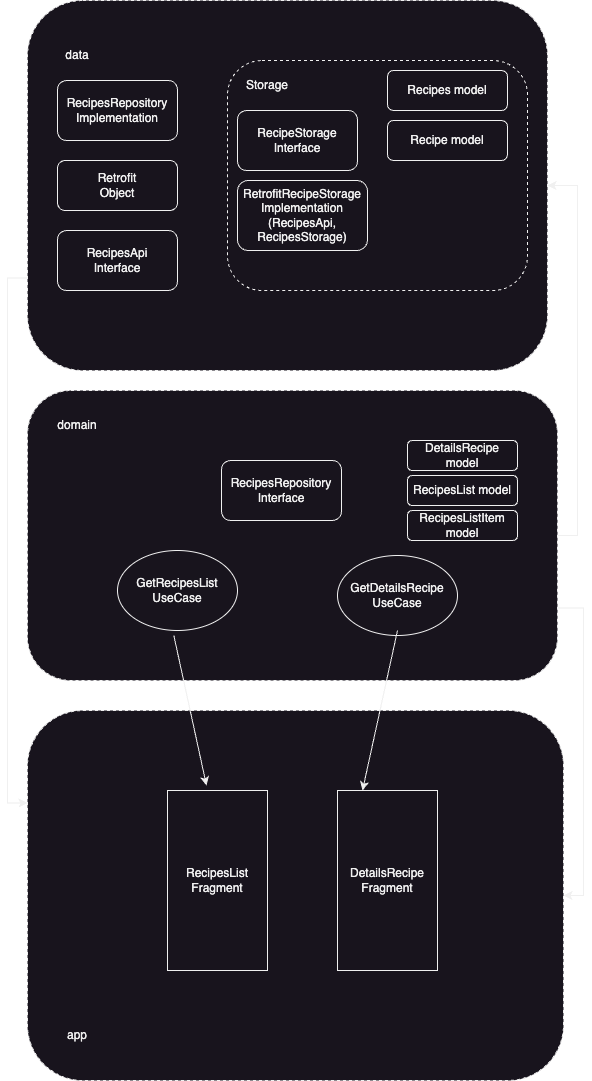

The diagram above was exported from draw.io. Its source (the exported page's mxGraphModel, read from the mxfile embedded in the PNG):
<mxGraphModel dx="954" dy="587" grid="1" gridSize="10" guides="1" tooltips="1" connect="1" arrows="1" fold="1" page="1" pageScale="1" pageWidth="827" pageHeight="1169" math="0" shadow="0">
  <root>
    <mxCell id="0" />
    <mxCell id="1" parent="0" />
    <mxCell id="Qy7gPDaBCdayCUC8c5OM-31" value="" style="rounded=1;whiteSpace=wrap;html=1;dashed=1;" vertex="1" parent="1">
      <mxGeometry x="490" y="440" width="190" height="130" as="geometry" />
    </mxCell>
    <mxCell id="Qy7gPDaBCdayCUC8c5OM-24" style="edgeStyle=orthogonalEdgeStyle;rounded=0;orthogonalLoop=1;jettySize=auto;html=1;exitX=1;exitY=0.5;exitDx=0;exitDy=0;entryX=1;entryY=0.5;entryDx=0;entryDy=0;" edge="1" parent="1" source="Qy7gPDaBCdayCUC8c5OM-11" target="Qy7gPDaBCdayCUC8c5OM-18">
      <mxGeometry relative="1" as="geometry">
        <mxPoint x="780" y="220" as="targetPoint" />
      </mxGeometry>
    </mxCell>
    <mxCell id="Qy7gPDaBCdayCUC8c5OM-26" style="edgeStyle=orthogonalEdgeStyle;rounded=0;orthogonalLoop=1;jettySize=auto;html=1;exitX=1;exitY=0.75;exitDx=0;exitDy=0;entryX=1;entryY=0.5;entryDx=0;entryDy=0;" edge="1" parent="1" source="Qy7gPDaBCdayCUC8c5OM-11" target="Qy7gPDaBCdayCUC8c5OM-1">
      <mxGeometry relative="1" as="geometry" />
    </mxCell>
    <mxCell id="Qy7gPDaBCdayCUC8c5OM-11" value="" style="rounded=1;whiteSpace=wrap;html=1;dashed=1;" vertex="1" parent="1">
      <mxGeometry x="160" y="420" width="530" height="290" as="geometry" />
    </mxCell>
    <mxCell id="Qy7gPDaBCdayCUC8c5OM-1" value="" style="rounded=1;whiteSpace=wrap;html=1;dashed=1;" vertex="1" parent="1">
      <mxGeometry x="160" y="740" width="536" height="370" as="geometry" />
    </mxCell>
    <mxCell id="Qy7gPDaBCdayCUC8c5OM-3" value="RecipesList&lt;div&gt;Fragment&lt;/div&gt;" style="rounded=0;whiteSpace=wrap;html=1;" vertex="1" parent="1">
      <mxGeometry x="300" y="820" width="100" height="180" as="geometry" />
    </mxCell>
    <mxCell id="Qy7gPDaBCdayCUC8c5OM-5" value="DetailsRecipe&lt;div&gt;Fragment&lt;/div&gt;" style="rounded=0;whiteSpace=wrap;html=1;" vertex="1" parent="1">
      <mxGeometry x="470" y="820" width="100" height="180" as="geometry" />
    </mxCell>
    <mxCell id="Qy7gPDaBCdayCUC8c5OM-6" value="app" style="text;html=1;align=center;verticalAlign=middle;whiteSpace=wrap;rounded=0;" vertex="1" parent="1">
      <mxGeometry x="180" y="1050" width="60" height="30" as="geometry" />
    </mxCell>
    <mxCell id="Qy7gPDaBCdayCUC8c5OM-7" value="GetRecipesList&lt;div&gt;UseCase&lt;/div&gt;" style="ellipse;whiteSpace=wrap;html=1;" vertex="1" parent="1">
      <mxGeometry x="250" y="580" width="120" height="80" as="geometry" />
    </mxCell>
    <mxCell id="Qy7gPDaBCdayCUC8c5OM-8" value="GetDetailsRecipe&lt;div&gt;UseCase&lt;/div&gt;" style="ellipse;whiteSpace=wrap;html=1;" vertex="1" parent="1">
      <mxGeometry x="470" y="585" width="120" height="80" as="geometry" />
    </mxCell>
    <mxCell id="Qy7gPDaBCdayCUC8c5OM-12" value="domain" style="text;html=1;align=center;verticalAlign=middle;whiteSpace=wrap;rounded=0;" vertex="1" parent="1">
      <mxGeometry x="180" y="440" width="60" height="30" as="geometry" />
    </mxCell>
    <mxCell id="Qy7gPDaBCdayCUC8c5OM-14" value="RecipesRepository&lt;div&gt;Interface&lt;/div&gt;" style="rounded=1;whiteSpace=wrap;html=1;" vertex="1" parent="1">
      <mxGeometry x="354" y="490" width="120" height="60" as="geometry" />
    </mxCell>
    <mxCell id="Qy7gPDaBCdayCUC8c5OM-28" style="edgeStyle=orthogonalEdgeStyle;rounded=0;orthogonalLoop=1;jettySize=auto;html=1;exitX=0;exitY=0.75;exitDx=0;exitDy=0;entryX=0;entryY=0.25;entryDx=0;entryDy=0;" edge="1" parent="1" source="Qy7gPDaBCdayCUC8c5OM-18" target="Qy7gPDaBCdayCUC8c5OM-1">
      <mxGeometry relative="1" as="geometry" />
    </mxCell>
    <mxCell id="Qy7gPDaBCdayCUC8c5OM-18" value="" style="rounded=1;whiteSpace=wrap;html=1;dashed=1;" vertex="1" parent="1">
      <mxGeometry x="160" y="30" width="520" height="370" as="geometry" />
    </mxCell>
    <mxCell id="Qy7gPDaBCdayCUC8c5OM-19" value="data" style="text;html=1;align=center;verticalAlign=middle;whiteSpace=wrap;rounded=0;" vertex="1" parent="1">
      <mxGeometry x="180" y="70" width="60" height="30" as="geometry" />
    </mxCell>
    <mxCell id="Qy7gPDaBCdayCUC8c5OM-20" value="RecipesRepository&lt;div&gt;Implementation&lt;/div&gt;" style="rounded=1;whiteSpace=wrap;html=1;" vertex="1" parent="1">
      <mxGeometry x="190" y="110" width="120" height="60" as="geometry" />
    </mxCell>
    <mxCell id="Qy7gPDaBCdayCUC8c5OM-21" value="" style="endArrow=classic;html=1;rounded=0;entryX=0.39;entryY=-0.028;entryDx=0;entryDy=0;entryPerimeter=0;" edge="1" parent="1" target="Qy7gPDaBCdayCUC8c5OM-3">
      <mxGeometry width="50" height="50" relative="1" as="geometry">
        <mxPoint x="306.3169008494085" y="665" as="sourcePoint" />
        <mxPoint x="280" y="771.94" as="targetPoint" />
      </mxGeometry>
    </mxCell>
    <mxCell id="Qy7gPDaBCdayCUC8c5OM-22" value="" style="endArrow=classic;html=1;rounded=0;entryX=0.25;entryY=0;entryDx=0;entryDy=0;" edge="1" parent="1" target="Qy7gPDaBCdayCUC8c5OM-5">
      <mxGeometry width="50" height="50" relative="1" as="geometry">
        <mxPoint x="529.9969008494086" y="660" as="sourcePoint" />
        <mxPoint x="562.6800000000001" y="810" as="targetPoint" />
      </mxGeometry>
    </mxCell>
    <mxCell id="Qy7gPDaBCdayCUC8c5OM-29" value="&lt;span style=&quot;background-color: initial;&quot;&gt;DetailsRecipe model&lt;/span&gt;" style="rounded=1;whiteSpace=wrap;html=1;" vertex="1" parent="1">
      <mxGeometry x="540" y="470" width="110" height="30" as="geometry" />
    </mxCell>
    <mxCell id="Qy7gPDaBCdayCUC8c5OM-34" value="" style="rounded=1;whiteSpace=wrap;html=1;dashed=1;" vertex="1" parent="1">
      <mxGeometry x="360" y="90" width="300" height="230" as="geometry" />
    </mxCell>
    <mxCell id="Qy7gPDaBCdayCUC8c5OM-36" value="Storage" style="text;html=1;align=center;verticalAlign=middle;whiteSpace=wrap;rounded=0;" vertex="1" parent="1">
      <mxGeometry x="370" y="100" width="60" height="30" as="geometry" />
    </mxCell>
    <mxCell id="Qy7gPDaBCdayCUC8c5OM-37" value="RecipeStorage&lt;div&gt;Interface&lt;/div&gt;" style="rounded=1;whiteSpace=wrap;html=1;" vertex="1" parent="1">
      <mxGeometry x="370" y="140" width="120" height="60" as="geometry" />
    </mxCell>
    <mxCell id="Qy7gPDaBCdayCUC8c5OM-38" value="RetrofitRecipeStorage&lt;div&gt;Implementation&lt;/div&gt;&lt;div&gt;(RecipesApi, RecipesStorage)&lt;/div&gt;" style="rounded=1;whiteSpace=wrap;html=1;" vertex="1" parent="1">
      <mxGeometry x="370" y="210" width="130" height="70" as="geometry" />
    </mxCell>
    <mxCell id="Qy7gPDaBCdayCUC8c5OM-39" value="Recipes model" style="rounded=1;whiteSpace=wrap;html=1;" vertex="1" parent="1">
      <mxGeometry x="520" y="100" width="120" height="40" as="geometry" />
    </mxCell>
    <mxCell id="Qy7gPDaBCdayCUC8c5OM-40" value="Recipe model" style="rounded=1;whiteSpace=wrap;html=1;" vertex="1" parent="1">
      <mxGeometry x="520" y="150" width="120" height="40" as="geometry" />
    </mxCell>
    <mxCell id="Qy7gPDaBCdayCUC8c5OM-41" value="&lt;span style=&quot;background-color: initial;&quot;&gt;RecipesList model&lt;/span&gt;" style="rounded=1;whiteSpace=wrap;html=1;" vertex="1" parent="1">
      <mxGeometry x="540" y="505" width="110" height="30" as="geometry" />
    </mxCell>
    <mxCell id="Qy7gPDaBCdayCUC8c5OM-42" value="&lt;span style=&quot;background-color: initial;&quot;&gt;RecipesListItem model&lt;/span&gt;" style="rounded=1;whiteSpace=wrap;html=1;" vertex="1" parent="1">
      <mxGeometry x="540" y="540" width="110" height="30" as="geometry" />
    </mxCell>
    <mxCell id="Qy7gPDaBCdayCUC8c5OM-43" value="Retrofit&lt;div&gt;Object&lt;/div&gt;" style="rounded=1;whiteSpace=wrap;html=1;" vertex="1" parent="1">
      <mxGeometry x="190" y="190" width="120" height="50" as="geometry" />
    </mxCell>
    <mxCell id="Qy7gPDaBCdayCUC8c5OM-44" value="RecipesApi&lt;div&gt;Interface&lt;/div&gt;" style="rounded=1;whiteSpace=wrap;html=1;" vertex="1" parent="1">
      <mxGeometry x="190" y="260" width="120" height="60" as="geometry" />
    </mxCell>
  </root>
</mxGraphModel>